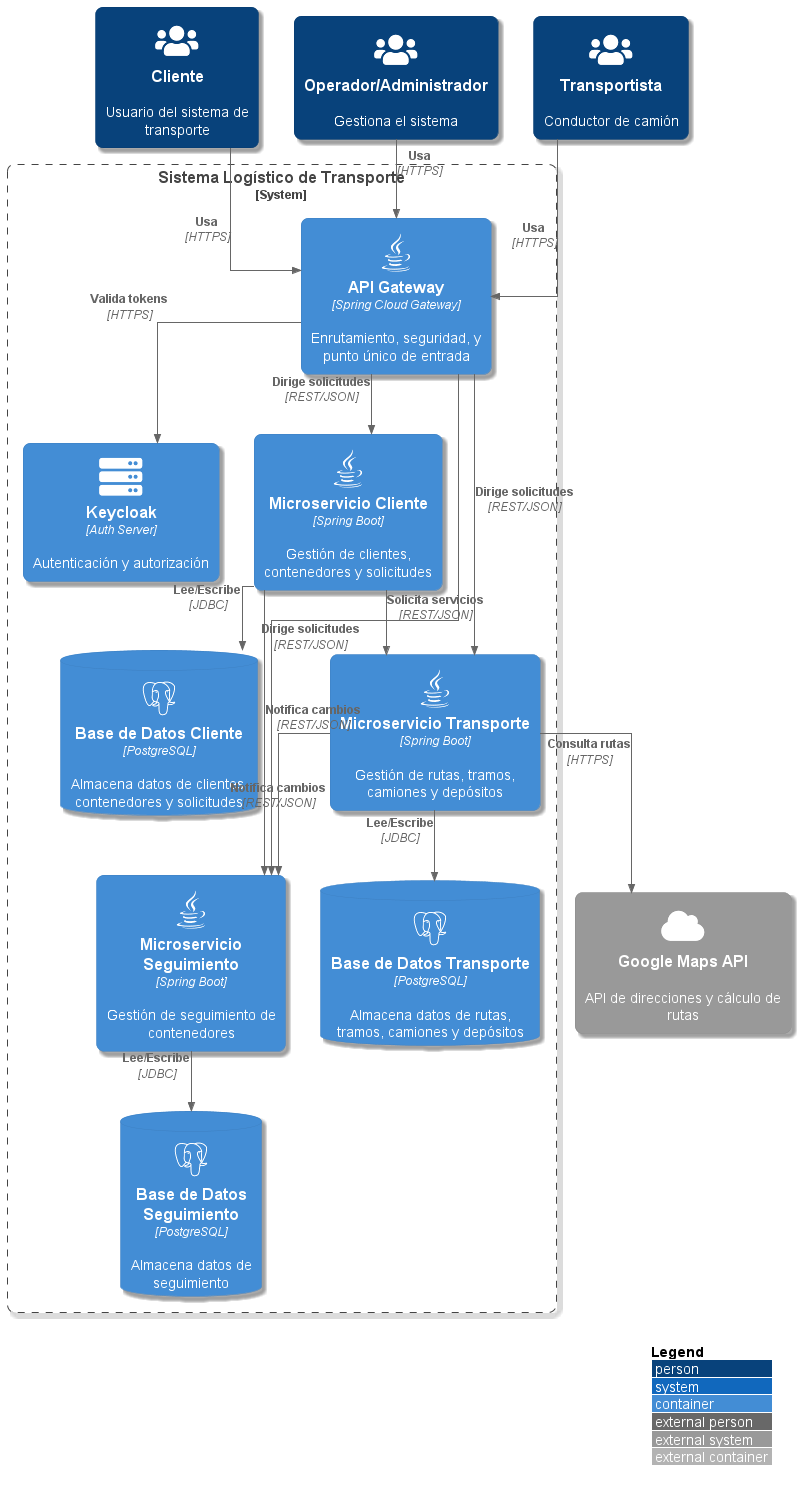

The diagram above was rendered by PlantUML. Its source (embedded in the PNG):
@startuml arquitectura
!include <C4/C4_Container>

!define DEVICONS https://raw.githubusercontent.com/tupadr3/plantuml-icon-font-sprites/master/devicons
!define FONTAWESOME https://raw.githubusercontent.com/tupadr3/plantuml-icon-font-sprites/master/font-awesome-5
!include DEVICONS/java.puml
!include DEVICONS/postgresql.puml
!include FONTAWESOME/users.puml
!include FONTAWESOME/server.puml
!include FONTAWESOME/cloud.puml

LAYOUT_WITH_LEGEND()

skinparam roundcorner 15
skinparam shadowing true
skinparam linetype ortho

Person(cliente, "Cliente", "Usuario del sistema de transporte", $sprite="users")
Person(operador, "Operador/Administrador", "Gestiona el sistema", $sprite="users")
Person(transportista, "Transportista", "Conductor de camión", $sprite="users")

System_Boundary(c1, "Sistema Logístico de Transporte") {
    Container(api_gateway, "API Gateway", "Spring Cloud Gateway", "Enrutamiento, seguridad, y punto único de entrada", $sprite="java")
    
    Container(auth_server, "Keycloak", "Auth Server", "Autenticación y autorización", $sprite="server")
    
    Container(ms_cliente, "Microservicio Cliente", "Spring Boot", "Gestión de clientes, contenedores y solicitudes", $sprite="java")
    ContainerDb(db_cliente, "Base de Datos Cliente", "PostgreSQL", "Almacena datos de clientes, contenedores y solicitudes", $sprite="postgresql")
    
    Container(ms_transporte, "Microservicio Transporte", "Spring Boot", "Gestión de rutas, tramos, camiones y depósitos", $sprite="java")
    ContainerDb(db_transporte, "Base de Datos Transporte", "PostgreSQL", "Almacena datos de rutas, tramos, camiones y depósitos", $sprite="postgresql")
    
    Container(ms_seguimiento, "Microservicio Seguimiento", "Spring Boot", "Gestión de seguimiento de contenedores", $sprite="java")
    ContainerDb(db_seguimiento, "Base de Datos Seguimiento", "PostgreSQL", "Almacena datos de seguimiento", $sprite="postgresql")
}

System_Ext(maps_api, "Google Maps API", "API de direcciones y cálculo de rutas", $sprite="cloud")

Rel(cliente, api_gateway, "Usa", "HTTPS")
Rel(operador, api_gateway, "Usa", "HTTPS")
Rel(transportista, api_gateway, "Usa", "HTTPS")

Rel(api_gateway, auth_server, "Valida tokens", "HTTPS")
Rel(api_gateway, ms_cliente, "Dirige solicitudes", "REST/JSON")
Rel(api_gateway, ms_transporte, "Dirige solicitudes", "REST/JSON")
Rel(api_gateway, ms_seguimiento, "Dirige solicitudes", "REST/JSON")

Rel(ms_cliente, db_cliente, "Lee/Escribe", "JDBC")
Rel(ms_transporte, db_transporte, "Lee/Escribe", "JDBC")
Rel(ms_seguimiento, db_seguimiento, "Lee/Escribe", "JDBC")

Rel(ms_cliente, ms_seguimiento, "Notifica cambios", "REST/JSON")
Rel(ms_transporte, ms_seguimiento, "Notifica cambios", "REST/JSON")
Rel(ms_cliente, ms_transporte, "Solicita servicios", "REST/JSON")

Rel(ms_transporte, maps_api, "Consulta rutas", "HTTPS")

@enduml